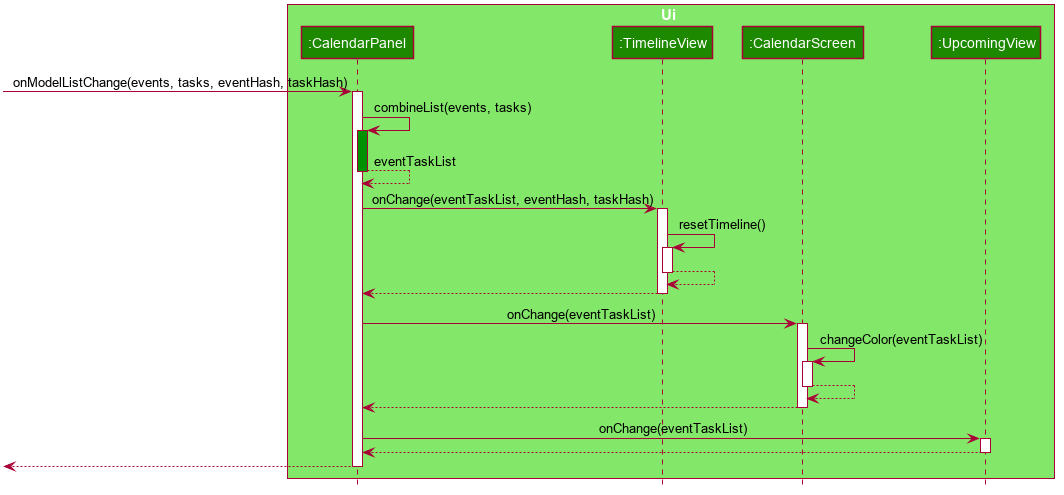

The diagram above was rendered by PlantUML. Its source (embedded in the PNG):
@startuml








skinparam BackgroundColor #FFFFFFF

skinparam Shadowing false

skinparam Class {
    FontColor #FFFFFF
    BorderThickness 1
    BorderColor #FFFFFF
    StereotypeFontColor #FFFFFF
    FontName Arial
}

skinparam Actor {
    BorderColor #000000
    Color #000000
    FontName Arial
}

skinparam Sequence {
    MessageAlign center
    BoxFontSize 15
    BoxPadding 0
    BoxFontColor #FFFFFF
    FontName Arial
}

skinparam Participant {
    FontColor #FFFFFFF
    Padding 20
}

skinparam MinClassWidth 50
skinparam ParticipantPadding 10
skinparam Shadowing false
skinparam DefaultTextAlignment center
skinparam packageStyle Rectangle

hide footbox
hide members
hide circle
box Ui #83E769
participant ":CalendarPanel" as CalendarPanel #1D8900
participant ":TimelineView" as TimelineView #1D8900
participant ":CalendarScreen" as CalendarScreen #1D8900
participant ":UpcomingView" as UpcomingView #1D8900
end box

[-> CalendarPanel : onModelListChange(events, tasks, eventHash, taskHash)
activate CalendarPanel

CalendarPanel -> CalendarPanel : combineList(events, tasks)
activate CalendarPanel #009100
CalendarPanel --> CalendarPanel : eventTaskList
deactivate CalendarPanel

CalendarPanel -> TimelineView : onChange(eventTaskList, eventHash, taskHash)
activate TimelineView
TimelineView -> TimelineView : resetTimeline()
activate TimelineView
TimelineView --> TimelineView
deactivate TimelineView
TimelineView --> CalendarPanel
deactivate TimelineView

CalendarPanel -> CalendarScreen : onChange(eventTaskList)
activate CalendarScreen
CalendarScreen -> CalendarScreen : changeColor(eventTaskList)
activate CalendarScreen
CalendarScreen --> CalendarScreen
deactivate CalendarScreen
CalendarScreen --> CalendarPanel
deactivate CalendarScreen

CalendarPanel -> UpcomingView : onChange(eventTaskList)
activate UpcomingView
UpcomingView --> CalendarPanel
deactivate UpcomingView

CalendarPanel -->[
deactivate CalendarPanel
@enduml